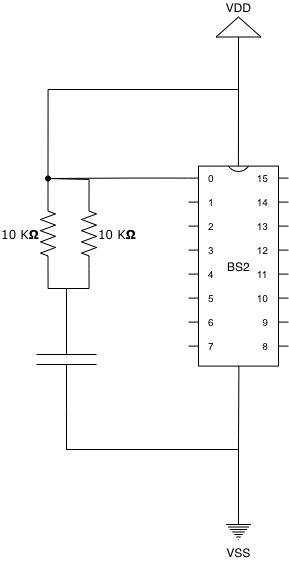

The diagram above was exported from draw.io. Its source (the exported page's mxGraphModel, read from the mxfile embedded in the PNG):
<mxGraphModel dx="994" dy="784" grid="1" gridSize="10" guides="1" tooltips="1" connect="1" arrows="1" fold="1" page="1" pageScale="1" pageWidth="1100" pageHeight="850" background="none" math="0" shadow="0">
  <root>
    <mxCell id="0" />
    <mxCell id="1" parent="0" />
    <mxCell id="SjpwwG_uOCCgMH2yh3Ex-40" style="edgeStyle=orthogonalEdgeStyle;rounded=0;orthogonalLoop=1;jettySize=auto;html=1;endArrow=none;endFill=0;exitX=0;exitY=0;exitDx=0;exitDy=12;exitPerimeter=0;" edge="1" parent="1" source="AZsH56KGtbHUFReaV-0j-22" target="SjpwwG_uOCCgMH2yh3Ex-42">
      <mxGeometry relative="1" as="geometry">
        <mxPoint x="240" y="290" as="targetPoint" />
      </mxGeometry>
    </mxCell>
    <mxCell id="AZsH56KGtbHUFReaV-0j-22" value="BS2" style="shadow=0;dashed=0;align=center;html=1;strokeWidth=1;shape=mxgraph.electrical.logic_gates.dual_inline_ic;labelNames=0,1,2,3,4,5,6,7,8,9,10,11,12,13,14,15;pinSpacing=24;labelCount=16;pinLabelType=cust;" parent="1" vertex="1">
      <mxGeometry x="320" y="366.6" width="100" height="200" as="geometry" />
    </mxCell>
    <mxCell id="AZsH56KGtbHUFReaV-0j-77" style="edgeStyle=orthogonalEdgeStyle;rounded=0;orthogonalLoop=1;jettySize=auto;html=1;exitX=0.5;exitY=0;exitDx=0;exitDy=0;exitPerimeter=0;entryX=0.504;entryY=1;entryDx=0;entryDy=0;entryPerimeter=0;endArrow=none;endFill=0;" parent="1" source="AZsH56KGtbHUFReaV-0j-75" target="AZsH56KGtbHUFReaV-0j-22" edge="1">
      <mxGeometry relative="1" as="geometry" />
    </mxCell>
    <mxCell id="AZsH56KGtbHUFReaV-0j-75" value="VSS" style="pointerEvents=1;verticalLabelPosition=bottom;shadow=0;dashed=0;align=center;html=1;verticalAlign=top;shape=mxgraph.electrical.signal_sources.protective_earth;" parent="1" vertex="1">
      <mxGeometry x="357.5" y="720" width="25" height="20" as="geometry" />
    </mxCell>
    <mxCell id="AZsH56KGtbHUFReaV-0j-80" style="edgeStyle=orthogonalEdgeStyle;rounded=0;orthogonalLoop=1;jettySize=auto;html=1;exitX=0.5;exitY=0;exitDx=0;exitDy=0;exitPerimeter=0;entryX=0.499;entryY=-0.001;entryDx=0;entryDy=0;entryPerimeter=0;endArrow=none;endFill=0;" parent="1" source="AZsH56KGtbHUFReaV-0j-79" target="AZsH56KGtbHUFReaV-0j-22" edge="1">
      <mxGeometry relative="1" as="geometry" />
    </mxCell>
    <mxCell id="AZsH56KGtbHUFReaV-0j-79" value="VDD" style="pointerEvents=1;verticalLabelPosition=top;shadow=0;dashed=0;align=center;html=1;verticalAlign=bottom;shape=mxgraph.electrical.signal_sources.signal_ground;direction=west;horizontal=1;labelPosition=center;" parent="1" vertex="1">
      <mxGeometry x="347.5" y="217.5" width="45" height="30" as="geometry" />
    </mxCell>
    <mxCell id="AZsH56KGtbHUFReaV-0j-82" value="10 K&lt;b&gt;Ω&lt;/b&gt;" style="verticalLabelPosition=middle;shadow=0;dashed=0;align=left;html=1;verticalAlign=middle;strokeWidth=1;shape=mxgraph.electrical.resistors.resistor_2;rounded=1;comic=0;labelBackgroundColor=none;fontFamily=Verdana;fontSize=12;direction=north;labelPosition=right;" parent="1" vertex="1">
      <mxGeometry x="213" y="399" width="15" height="70" as="geometry" />
    </mxCell>
    <mxCell id="SjpwwG_uOCCgMH2yh3Ex-38" style="edgeStyle=orthogonalEdgeStyle;rounded=0;orthogonalLoop=1;jettySize=auto;html=1;entryX=1;entryY=0.5;entryDx=0;entryDy=0;entryPerimeter=0;endArrow=none;endFill=0;exitDx=0;exitDy=0;exitPerimeter=0;startArrow=none;" edge="1" parent="1" source="SjpwwG_uOCCgMH2yh3Ex-42" target="AZsH56KGtbHUFReaV-0j-82">
      <mxGeometry relative="1" as="geometry">
        <Array as="points">
          <mxPoint x="180" y="380" />
          <mxPoint x="221" y="380" />
        </Array>
      </mxGeometry>
    </mxCell>
    <mxCell id="SjpwwG_uOCCgMH2yh3Ex-39" style="edgeStyle=orthogonalEdgeStyle;rounded=0;orthogonalLoop=1;jettySize=auto;html=1;entryX=0;entryY=0.5;entryDx=0;entryDy=0;entryPerimeter=0;endArrow=none;endFill=0;exitX=0;exitY=0.5;exitDx=0;exitDy=0;exitPerimeter=0;" edge="1" parent="1" source="AZsH56KGtbHUFReaV-0j-83" target="AZsH56KGtbHUFReaV-0j-82">
      <mxGeometry relative="1" as="geometry" />
    </mxCell>
    <mxCell id="AZsH56KGtbHUFReaV-0j-83" value="10 K&lt;b&gt;Ω&lt;/b&gt;" style="verticalLabelPosition=middle;shadow=0;dashed=0;align=right;html=1;verticalAlign=middle;strokeWidth=1;shape=mxgraph.electrical.resistors.resistor_2;rounded=1;comic=0;labelBackgroundColor=none;fontFamily=Verdana;fontSize=12;direction=north;labelPosition=left;textDirection=ltr;" parent="1" vertex="1">
      <mxGeometry x="172" y="399" width="15" height="70" as="geometry" />
    </mxCell>
    <mxCell id="SjpwwG_uOCCgMH2yh3Ex-56" style="edgeStyle=orthogonalEdgeStyle;rounded=0;orthogonalLoop=1;jettySize=auto;html=1;entryX=0.5;entryY=0;entryDx=0;entryDy=0;entryPerimeter=0;endArrow=none;endFill=0;" edge="1" parent="1" source="SjpwwG_uOCCgMH2yh3Ex-42" target="AZsH56KGtbHUFReaV-0j-79">
      <mxGeometry relative="1" as="geometry">
        <Array as="points">
          <mxPoint x="180" y="290" />
          <mxPoint x="370" y="290" />
        </Array>
      </mxGeometry>
    </mxCell>
    <mxCell id="SjpwwG_uOCCgMH2yh3Ex-42" value="" style="shape=waypoint;sketch=0;fillStyle=solid;size=6;pointerEvents=1;points=[];fillColor=none;resizable=0;rotatable=0;perimeter=centerPerimeter;snapToPoint=1;" vertex="1" parent="1">
      <mxGeometry x="159.5" y="359" width="40" height="40" as="geometry" />
    </mxCell>
    <mxCell id="SjpwwG_uOCCgMH2yh3Ex-50" value="" style="edgeStyle=orthogonalEdgeStyle;rounded=0;orthogonalLoop=1;jettySize=auto;html=1;entryDx=0;entryDy=0;entryPerimeter=0;endArrow=none;endFill=0;exitX=1;exitY=0.5;exitDx=0;exitDy=0;exitPerimeter=0;" edge="1" parent="1" source="AZsH56KGtbHUFReaV-0j-83" target="SjpwwG_uOCCgMH2yh3Ex-42">
      <mxGeometry relative="1" as="geometry">
        <mxPoint x="179.5" y="399" as="sourcePoint" />
        <mxPoint x="220.5" y="399" as="targetPoint" />
        <Array as="points" />
      </mxGeometry>
    </mxCell>
    <mxCell id="SjpwwG_uOCCgMH2yh3Ex-54" style="edgeStyle=orthogonalEdgeStyle;rounded=0;orthogonalLoop=1;jettySize=auto;html=1;endArrow=none;endFill=0;" edge="1" parent="1" source="SjpwwG_uOCCgMH2yh3Ex-52">
      <mxGeometry relative="1" as="geometry">
        <mxPoint x="198" y="490" as="targetPoint" />
      </mxGeometry>
    </mxCell>
    <mxCell id="SjpwwG_uOCCgMH2yh3Ex-55" style="edgeStyle=orthogonalEdgeStyle;rounded=0;orthogonalLoop=1;jettySize=auto;html=1;entryX=0.5;entryY=0;entryDx=0;entryDy=0;entryPerimeter=0;endArrow=none;endFill=0;" edge="1" parent="1" source="SjpwwG_uOCCgMH2yh3Ex-52" target="AZsH56KGtbHUFReaV-0j-75">
      <mxGeometry relative="1" as="geometry">
        <Array as="points">
          <mxPoint x="198" y="650" />
          <mxPoint x="370" y="650" />
        </Array>
      </mxGeometry>
    </mxCell>
    <mxCell id="SjpwwG_uOCCgMH2yh3Ex-52" value="" style="pointerEvents=1;verticalLabelPosition=bottom;shadow=0;dashed=0;align=center;html=1;verticalAlign=top;shape=mxgraph.electrical.capacitors.capacitor_1;direction=south;" vertex="1" parent="1">
      <mxGeometry x="168" y="510" width="60" height="100" as="geometry" />
    </mxCell>
  </root>
</mxGraphModel>